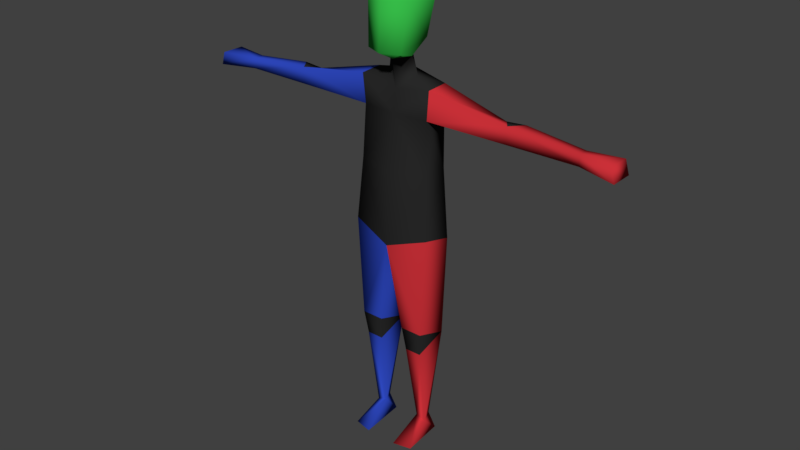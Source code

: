 # Source: 97verts_rigged-human.blend  (saved by Blender 2.79.0; exported with 4.5.12 LTS)
import bpy
from mathutils import Matrix  # noqa: F401  (used for matrix-valued properties, if any)

bpy.ops.wm.read_factory_settings(use_empty=True)
scene = bpy.context.scene
scene.name = 'Scene'

# ---- collections
col_collection_1 = bpy.data.collections.new('Collection 1'); scene.collection.children.link(col_collection_1)
col_collection_2 = bpy.data.collections.new('Collection 2'); scene.collection.children.link(col_collection_2)
col_collection_2.hide_render = True
col_collection_2.hide_viewport = True

# ---- materials (node trees are filled in below, after node groups)
mat_red = bpy.data.materials.new('Red')
mat_red.alpha_threshold = 0.0
mat_red.diffuse_color = (0.6038, 0.03042, 0.04028, 1.0)
mat_red.roughness = 0.5
mat_red.specular_intensity = 0.0
mat_blue = bpy.data.materials.new('Blue')
mat_blue.alpha_threshold = 0.0
mat_blue.diffuse_color = (0.0282, 0.06615, 0.5277, 1.0)
mat_blue.roughness = 0.5
mat_blue.specular_intensity = 0.0
mat_green = bpy.data.materials.new('Green')
mat_green.alpha_threshold = 0.0
mat_green.diffuse_color = (0.03666, 0.4969, 0.06467, 1.0)
mat_green.roughness = 0.5
mat_green.specular_intensity = 0.0
mat_gray = bpy.data.materials.new('Gray')
mat_gray.alpha_threshold = 0.0
mat_gray.diffuse_color = (0.02198, 0.02198, 0.02198, 1.0)
mat_gray.roughness = 0.5
mat_gray.specular_intensity = 0.0

# ---- material node trees

# ---- world
world_world = bpy.data.worlds.new('World'); scene.world = world_world
world_world.color = (0.05088, 0.05088, 0.05088)
world_world.use_sun_shadow = False
world_world.sun_shadow_jitter_overblur = 0.0
world_world.cycles.sampling_method = 'MANUAL'

# ---- meshes
me_cube_001 = bpy.data.meshes.new('Cube.001')
me_cube_001.from_pydata([(0.2759, -0.3856, 2.701), (0.2585, 0.3286, 2.471), (0.7777, 0.3286, 2.471), (0.7603, -0.3856, 2.701), (0.8799, -0.3968, 4.918), (0.8131, -0.2517, 7.998), (0.8799, 0.3182, 4.733), (0.8131, 0.2372, 8.017), (4.0, 0.1145, 7.333), (4.0, -0.1145, 7.333), (0.3528, -0.0008024, 8.109), (0.5075, 0.3078, 9.656), (4.0, 0.1145, 7.563), (4.0, -0.1145, 7.563), (0.2557, -0.06588, 8.507), (0.4378, 0.1527, 8.864), (0.3922, -0.5558, 8.672), (0.8006, 0.25, 7.394), (0.4792, -0.4487, 9.68), (0.3341, -0.3172, 2.167), (0.426, 0.28, -0.02906), (0.7021, -0.3172, 2.167), (0.4332, -0.06445, 0.3882), (0.6804, 0.28, -0.02906), (0.6541, -0.06445, 0.3112), (0.3504, -0.7645, -0.02906), (0.756, -0.6748, -0.02906), (0.7593, -0.2389, 7.375), (2.509, -0.1483, 7.705), (2.292, 0.1485, 7.653), (2.493, -0.1627, 7.349), (2.285, 0.1637, 7.357), (4.803, 0.1849, 7.305), (4.803, -0.3142, 7.305), (4.719, 0.1849, 7.591), (4.719, -0.3142, 7.591), (2.726, 0.1477, 7.689), (2.71, 0.1606, 7.34), (-0.2759, -0.3856, 2.701), (-0.2585, 0.3286, 2.471), (-0.7777, 0.3286, 2.471), (-0.7603, -0.3856, 2.701), (-0.8799, -0.3968, 4.918), (-0.8131, -0.2517, 7.998), (-0.8799, 0.3182, 4.733), (-0.8131, 0.2372, 8.017), (-4.0, 0.1145, 7.333), (-4.0, -0.1145, 7.333), (-0.3528, -0.0008024, 8.109), (-0.5075, 0.3078, 9.656), (-4.0, 0.1145, 7.563), (-4.0, -0.1145, 7.563), (-0.2557, -0.06588, 8.507), (-0.4378, 0.1527, 8.864), (-0.3922, -0.5558, 8.672), (-0.8006, 0.25, 7.394), (-0.4792, -0.4487, 9.68), (-0.3341, -0.3172, 2.167), (-0.426, 0.28, -0.02906), (-0.7021, -0.3172, 2.167), (-0.4332, -0.06445, 0.3882), (-0.6804, 0.28, -0.02906), (-0.6541, -0.06445, 0.3112), (-0.3504, -0.7645, -0.02906), (-0.756, -0.6748, -0.02906), (-0.7593, -0.2389, 7.375), (-2.509, -0.1483, 7.705), (-2.292, 0.1485, 7.653), (-2.493, -0.1627, 7.349), (-2.285, 0.1637, 7.357), (-4.803, 0.1849, 7.305), (-4.803, -0.3142, 7.305), (-4.719, 0.1849, 7.591), (-4.719, -0.3142, 7.591), (-2.726, 0.1477, 7.689), (-2.71, 0.1606, 7.34), (0.0, 0.3601, 8.131), (0.0, -0.2355, 7.867), (0.0, 0.5464, 4.527), (0.0, -0.5304, 4.606), (0.0, 0.2475, 8.537), (0.0, -0.3369, 8.469), (0.5536, 0.2066, 0.3474), (-0.5544, 0.2067, 0.3475), (0.7625, -0.3327, 6.29), (0.7791, 0.2884, 6.267), (-0.7625, -0.3327, 6.29), (-0.7791, 0.2884, 6.267), (0.0, 0.4907, 9.799), (0.0, -0.6421, 9.83), (0.0, -0.3058, 7.375), (0.0, -0.5103, 6.231), (0.01228, 0.385, 6.237), (0.01556, 0.538, 5.24), (0.01025, 0.4082, 7.394), (0.0, -0.7236, 8.672), (0.0, 0.4308, 8.836)], [], [(30, 8, 9), (6, 4, 3), (79, 78, 1), (5, 7, 10), (78, 2, 1), (77, 10, 14), (0, 1, 19), (85, 17, 27), (37, 36, 12), (16, 81, 14), (28, 9, 13), (8, 12, 32), (14, 80, 96), (10, 76, 80), (4, 79, 3), (36, 28, 13), (7, 76, 10), (27, 5, 90), (16, 15, 18), (15, 16, 14), (77, 5, 10), (2, 3, 21), (3, 19, 21), (1, 2, 82), (19, 1, 22), (21, 22, 24), (22, 20, 25), (24, 22, 26), (20, 23, 25), (23, 24, 26), (32, 35, 33), (12, 13, 34), (9, 8, 33), (13, 33, 35), (29, 28, 36), (27, 17, 30), (17, 7, 31), (5, 27, 28), (7, 5, 29), (31, 29, 37), (37, 30, 31), (68, 47, 46), (44, 41, 42), (79, 38, 39), (43, 48, 45), (78, 39, 40), (77, 52, 48), (38, 57, 39), (87, 86, 65), (75, 50, 74), (54, 52, 81), (66, 51, 47), (46, 70, 50), (6, 93, 85), (54, 95, 56), (52, 96, 80), (48, 80, 76), (42, 41, 79), (74, 51, 66), (45, 48, 76), (65, 90, 43), (54, 56, 53), (53, 52, 54), (49, 56, 88), (77, 48, 43), (40, 59, 41), (41, 59, 57), (39, 83, 40), (57, 60, 39), (59, 62, 60), (60, 63, 58), (62, 64, 60), (58, 63, 61), (61, 64, 62), (70, 71, 73), (50, 72, 51), (47, 71, 46), (51, 73, 71), (67, 74, 66), (65, 68, 55), (55, 69, 45), (43, 66, 65), (45, 67, 43), (49, 88, 96), (54, 81, 95), (69, 75, 67), (75, 69, 68), (55, 94, 87), (78, 44, 93), (22, 82, 20), (82, 23, 20), (82, 24, 23), (83, 58, 61), (62, 83, 61), (83, 60, 58), (4, 84, 79), (65, 86, 90), (44, 42, 87), (6, 85, 4), (88, 89, 18), (95, 81, 16), (43, 90, 77), (79, 91, 86), (90, 91, 84), (93, 6, 78), (92, 94, 85), (94, 76, 17), (92, 93, 87), (45, 76, 55), (90, 5, 77), (86, 42, 79), (79, 84, 91), (85, 93, 92), (87, 93, 44), (87, 94, 92), (85, 94, 17), (84, 27, 90), (90, 86, 91), (52, 77, 81), (14, 81, 77), (80, 48, 52), (80, 14, 10), (65, 55, 87), (87, 42, 86), (4, 85, 84), (27, 84, 85), (40, 44, 78), (2, 78, 6), (3, 2, 6), (41, 44, 40), (59, 40, 62), (82, 2, 24), (60, 64, 63), (26, 22, 25), (57, 38, 41), (19, 3, 0), (45, 69, 67), (89, 95, 18), (9, 28, 30), (33, 13, 9), (35, 32, 34), (71, 47, 51), (47, 68, 66), (73, 72, 70), (51, 72, 73), (34, 13, 35), (32, 12, 34), (12, 8, 37), (37, 29, 36), (50, 75, 46), (67, 75, 74), (50, 70, 72), (55, 68, 69), (46, 71, 70), (46, 75, 68), (8, 30, 37), (30, 17, 31), (33, 8, 32), (96, 15, 14), (96, 11, 15), (18, 15, 11), (53, 56, 49), (88, 56, 89), (18, 11, 88), (56, 95, 89), (18, 95, 16), (96, 53, 49), (11, 96, 88), (96, 52, 53), (60, 57, 59), (22, 21, 19), (31, 7, 29), (28, 27, 30), (65, 66, 68), (17, 76, 7), (55, 76, 94), (39, 60, 83), (24, 2, 21), (22, 1, 82), (62, 40, 83), (1, 0, 79), (39, 78, 79), (3, 79, 0), (79, 41, 38), (29, 5, 28), (13, 12, 36), (51, 74, 50), (43, 67, 66), (25, 23, 26), (61, 63, 64)])
me_cube_001.polygons.foreach_set('use_smooth', [True] * 190)
me_cube_001.polygons.foreach_set('material_index', [0, 0, 0, 3, 0, 3, 3, 3, 0, 2, 0, 0, 2, 3, 0, 0, 3, 3, 2, 2, 3, 3, 3, 0, 0, 0, 0, 0, 3, 0, 0, 0, 3, 0, 3, 0, 0, 0, 0, 3, 3, 1, 1, 1, 3, 1, 3, 3, 3, 1, 2, 1, 1, 3, 2, 2, 3, 1, 1, 3, 3, 2, 2, 2, 3, 3, 3, 1, 1, 1, 1, 1, 3, 1, 1, 1, 3, 1, 3, 1, 1, 1, 1, 2, 2, 3, 3, 3, 3, 0, 0, 0, 1, 1, 1, 3, 3, 3, 3, 2, 2, 3, 3, 3, 3, 3, 3, 3, 3, 3, 3, 3, 3, 3, 3, 3, 3, 3, 3, 3, 3, 3, 3, 3, 3, 3, 1, 0, 0, 1, 1, 0, 1, 0, 3, 3, 1, 2, 0, 0, 0, 1, 1, 1, 1, 0, 0, 0, 3, 1, 3, 1, 1, 3, 1, 0, 0, 3, 2, 2, 2, 2, 2, 2, 2, 2, 2, 2, 2, 1, 0, 0, 0, 1, 3, 3, 1, 0, 0, 1, 0, 1, 0, 1, 0, 0, 1, 1, 3, 3])
_uv = me_cube_001.uv_layers.new(name='UVMap')
_uv.uv.foreach_set('vector', [0.7093, 0.5909, 0.7255, 0.7415, 0.7028, 0.7397, 0.4147, 0.5544, 0.3399, 0.5507, 0.36, 0.3317, 0.2583, 0.53, 0.1604, 0.4875, 0.2642, 0.2902, 0.264, 0.9231, 0.261, 0.9774, 0.2101, 0.9486, 0.5051, 0.5365, 0.4275, 0.3309, 0.4789, 0.3316, 0.7534, 0.01888, 0.853, 0.01961, 0.8509, 0.134, 0.8339, 0.8729, 0.8722, 0.9128, 0.8259, 0.9259, 0.3371, 0.7368, 0.3319, 0.8616, 0.2587, 0.8538, 0.6115, 0.61, 0.6445, 0.5995, 0.6566, 0.7403, 0.8026, 0.2172, 0.7534, 0.1404, 0.8509, 0.134, 0.6739, 0.5903, 0.7028, 0.7397, 0.6799, 0.741, 0.6298, 0.7375, 0.6566, 0.7403, 0.6134, 0.8104, 0.8509, 0.134, 0.9823, 0.1304, 0.986, 0.2039, 0.853, 0.01961, 0.9812, 0.01904, 0.9823, 0.1304, 0.3399, 0.5507, 0.2583, 0.53, 0.36, 0.3317, 0.6445, 0.5995, 0.6739, 0.5903, 0.6799, 0.741, 0.261, 0.9774, 0.1735, 0.9871, 0.2101, 0.9486, 0.2587, 0.8538, 0.264, 0.9231, 0.1735, 0.8528, 0.8026, 0.2172, 0.8916, 0.221, 0.8209, 0.3197, 0.8916, 0.221, 0.8026, 0.2172, 0.8509, 0.134, 0.1735, 0.9084, 0.264, 0.9231, 0.2101, 0.9486, 0.7444, 0.9074, 0.786, 0.8709, 0.7895, 0.9243, 0.786, 0.8709, 0.8259, 0.9259, 0.7895, 0.9243, 0.4789, 0.3316, 0.4275, 0.3309, 0.4495, 0.1312, 0.3254, 0.3025, 0.2659, 0.287, 0.4051, 0.1125, 0.3657, 0.3075, 0.4051, 0.1125, 0.4282, 0.1132, 0.4051, 0.1125, 0.3568, 0.08752, 0.4128, 0.03182, 0.4282, 0.1132, 0.4051, 0.1125, 0.4509, 0.04714, 0.6373, 0.9737, 0.6332, 0.9475, 0.7408, 0.9728, 0.4759, 0.09917, 0.4282, 0.1132, 0.4509, 0.04714, 0.6389, 0.8368, 0.6886, 0.8151, 0.6851, 0.8427, 0.6566, 0.7403, 0.6799, 0.741, 0.6424, 0.8092, 0.5434, 0.9695, 0.5396, 0.9457, 0.6246, 0.9796, 0.6799, 0.741, 0.7161, 0.8189, 0.6886, 0.8151, 0.9049, 0.9833, 0.8758, 0.9622, 0.9054, 0.9411, 0.7042, 0.4176, 0.7528, 0.4223, 0.7093, 0.5909, 0.5718, 0.4475, 0.6069, 0.431, 0.6105, 0.6034, 0.6422, 0.4218, 0.7042, 0.4176, 0.6739, 0.5903, 0.6069, 0.431, 0.6422, 0.4218, 0.6427, 0.5908, 0.9405, 0.983, 0.9049, 0.9833, 0.94, 0.9408, 0.94, 0.9408, 0.9724, 0.9617, 0.9405, 0.983, 0.8345, 0.5905, 0.8482, 0.7383, 0.8257, 0.7411, 0.2766, 0.0589, 0.1349, 0.2427, 0.2024, 0.02533, 0.124, 0.01718, 0.09261, 0.2322, 0.02207, 0.2365, 0.08305, 0.9231, 0.1369, 0.9486, 0.08598, 0.9774, 0.3518, 0.1123, 0.2439, 0.2885, 0.1967, 0.2681, 0.7534, 0.01888, 0.656, 0.134, 0.6538, 0.01961, 0.9435, 0.9203, 0.9408, 0.8668, 0.9881, 0.8845, 0.009873, 0.7368, 0.08098, 0.7317, 0.08831, 0.8538, 0.9285, 0.6056, 0.8934, 0.7372, 0.8953, 0.5962, 0.7043, 0.2172, 0.656, 0.134, 0.7534, 0.1404, 0.8648, 0.5883, 0.8708, 0.7368, 0.8482, 0.7383, 0.9175, 0.737, 0.9284, 0.8132, 0.8934, 0.7372, 0.3487, 0.5859, 0.4423, 0.6433, 0.3486, 0.7571, 0.7043, 0.2172, 0.7534, 0.2229, 0.686, 0.3197, 0.656, 0.134, 0.5209, 0.2039, 0.5246, 0.1304, 0.6538, 0.01961, 0.5246, 0.1304, 0.5257, 0.01904, 0.2024, 0.02533, 0.1349, 0.2427, 0.124, 0.01718, 0.8953, 0.5962, 0.8708, 0.7368, 0.8648, 0.5883, 0.08598, 0.9774, 0.1369, 0.9486, 0.1735, 0.9871, 0.08831, 0.8538, 0.1735, 0.8528, 0.08305, 0.9231, 0.7043, 0.2172, 0.686, 0.3197, 0.6152, 0.221, 0.6152, 0.221, 0.656, 0.134, 0.7043, 0.2172, 0.5902, 0.3151, 0.686, 0.3197, 0.5213, 0.3937, 0.1735, 0.9084, 0.1369, 0.9486, 0.08305, 0.9231, 0.8555, 0.8769, 0.9045, 0.8647, 0.8957, 0.9175, 0.8957, 0.9175, 0.9045, 0.8647, 0.9408, 0.8668, 0.2439, 0.2885, 0.1405, 0.4511, 0.1967, 0.2681, 0.09181, 0.2544, 0.08673, 0.4581, 0.02256, 0.2436, 0.1313, 0.2611, 0.1081, 0.4669, 0.08673, 0.4581, 0.08673, 0.4581, 0.06069, 0.5348, 0.05122, 0.4762, 0.1081, 0.4669, 0.1017, 0.5365, 0.08673, 0.4581, 0.7332, 0.9307, 0.6331, 0.9472, 0.731, 0.9031, 0.1504, 0.478, 0.1017, 0.5365, 0.1081, 0.4669, 0.8989, 0.838, 0.8495, 0.8372, 0.8499, 0.8077, 0.8934, 0.7372, 0.8993, 0.8085, 0.8708, 0.7368, 0.6185, 0.9292, 0.5391, 0.9452, 0.6196, 0.9057, 0.8708, 0.7368, 0.8499, 0.8077, 0.8205, 0.8062, 0.8346, 0.983, 0.8333, 0.9409, 0.8633, 0.9615, 0.8311, 0.4179, 0.8345, 0.5905, 0.783, 0.425, 0.9567, 0.4421, 0.9288, 0.5993, 0.9219, 0.4253, 0.8812, 0.4183, 0.8648, 0.5883, 0.8311, 0.4179, 0.9219, 0.4253, 0.8962, 0.5883, 0.8812, 0.4183, 0.5902, 0.3151, 0.5213, 0.3937, 0.5209, 0.2039, 0.7043, 0.2172, 0.7534, 0.1404, 0.7534, 0.2229, 0.7989, 0.9833, 0.7988, 0.9412, 0.8346, 0.983, 0.7988, 0.9412, 0.7989, 0.9833, 0.7667, 0.9626, 0.5285, 0.888, 0.4366, 0.8849, 0.5333, 0.762, 0.446, 0.5642, 0.5421, 0.5909, 0.4423, 0.6433, 0.4051, 0.1125, 0.3695, 0.1177, 0.3568, 0.08752, 0.4497, 0.1309, 0.4759, 0.09917, 0.487, 0.1217, 0.4497, 0.1309, 0.4282, 0.1132, 0.4759, 0.09917, 0.1409, 0.4518, 0.1643, 0.457, 0.1504, 0.478, 0.1081, 0.4669, 0.1409, 0.4518, 0.1504, 0.478, 0.05999, 0.4508, 0.08673, 0.4581, 0.05122, 0.4762, 0.2721, 0.5778, 0.266, 0.7317, 0.1735, 0.5432, 0.08831, 0.8538, 0.08098, 0.7317, 0.1735, 0.8528, 0.008881, 0.5668, 0.07488, 0.5778, 0.009873, 0.7368, 0.3381, 0.5668, 0.3371, 0.7368, 0.2721, 0.5778, 0.9855, 0.3937, 0.7534, 0.3924, 0.8209, 0.3197, 0.7534, 0.2229, 0.7534, 0.1404, 0.8026, 0.2172, 0.08305, 0.9231, 0.1735, 0.8528, 0.1735, 0.9084, 0.1735, 0.5432, 0.1735, 0.7234, 0.08098, 0.7317, 0.1735, 0.8528, 0.1735, 0.7234, 0.266, 0.7317, 0.4423, 0.6433, 0.3487, 0.5859, 0.446, 0.5642, 0.4397, 0.7556, 0.4366, 0.8849, 0.3486, 0.7571, 0.4366, 0.8849, 0.4355, 0.9672, 0.3468, 0.8833, 0.4397, 0.7556, 0.4423, 0.6433, 0.5333, 0.762, 0.5277, 0.9577, 0.4355, 0.9672, 0.5285, 0.888, 0.1735, 0.8528, 0.264, 0.9231, 0.1735, 0.9084, 0.08098, 0.7317, 0.07488, 0.5778, 0.1735, 0.5432, 0.1735, 0.5432, 0.266, 0.7317, 0.1735, 0.7234, 0.3486, 0.7571, 0.4423, 0.6433, 0.4397, 0.7556, 0.5333, 0.762, 0.4423, 0.6433, 0.5421, 0.5909, 0.5333, 0.762, 0.4366, 0.8849, 0.4397, 0.7556, 0.3486, 0.7571, 0.4366, 0.8849, 0.3468, 0.8833, 0.266, 0.7317, 0.2587, 0.8538, 0.1735, 0.8528, 0.1735, 0.8528, 0.08098, 0.7317, 0.1735, 0.7234, 0.656, 0.134, 0.7534, 0.01888, 0.7534, 0.1404, 0.8509, 0.134, 0.7534, 0.1404, 0.7534, 0.01888, 0.5246, 0.1304, 0.6538, 0.01961, 0.656, 0.134, 0.9823, 0.1304, 0.8509, 0.134, 0.853, 0.01961, 0.08831, 0.8538, 0.01516, 0.8616, 0.009873, 0.7368, 0.009873, 0.7368, 0.07488, 0.5778, 0.08098, 0.7317, 0.2721, 0.5778, 0.3371, 0.7368, 0.266, 0.7317, 0.2587, 0.8538, 0.266, 0.7317, 0.3371, 0.7368, 0.1967, 0.2681, 0.2766, 0.0589, 0.3518, 0.1123, 0.4275, 0.3309, 0.5051, 0.5365, 0.4147, 0.5544, 0.36, 0.3317, 0.4275, 0.3309, 0.4147, 0.5544, 0.1349, 0.2427, 0.2766, 0.0589, 0.1967, 0.2681, 0.1313, 0.2611, 0.1967, 0.2681, 0.1081, 0.4669, 0.4495, 0.1312, 0.4275, 0.3309, 0.4282, 0.1132, 0.08673, 0.4581, 0.1017, 0.5365, 0.06069, 0.5348, 0.4509, 0.04714, 0.4051, 0.1125, 0.4128, 0.03182, 0.9408, 0.8668, 0.9435, 0.9203, 0.8957, 0.9175, 0.8259, 0.9259, 0.786, 0.8709, 0.8339, 0.8729, 0.9219, 0.4253, 0.9288, 0.5993, 0.8962, 0.5883, 0.7534, 0.3924, 0.7534, 0.2229, 0.8209, 0.3197, 0.7028, 0.7397, 0.6739, 0.5903, 0.7093, 0.5909, 0.7161, 0.8189, 0.6799, 0.741, 0.7028, 0.7397, 0.6886, 0.8151, 0.6389, 0.8368, 0.6424, 0.8092, 0.8205, 0.8062, 0.8481, 0.7385, 0.8708, 0.7368, 0.8482, 0.7383, 0.8345, 0.5905, 0.8648, 0.5883, 0.8499, 0.8077, 0.8993, 0.8085, 0.8989, 0.838, 0.8708, 0.7368, 0.8993, 0.8085, 0.8499, 0.8077, 0.6424, 0.8092, 0.6799, 0.741, 0.6886, 0.8151, 0.6134, 0.8104, 0.6566, 0.7403, 0.6424, 0.8092, 0.6566, 0.7403, 0.6298, 0.7375, 0.6115, 0.61, 0.94, 0.9408, 0.9049, 0.9833, 0.9054, 0.9411, 0.8934, 0.7372, 0.9285, 0.6056, 0.9175, 0.737, 0.8346, 0.983, 0.7988, 0.9412, 0.8333, 0.9409, 0.8934, 0.7372, 0.9284, 0.8132, 0.8993, 0.8085, 0.783, 0.425, 0.8345, 0.5905, 0.8029, 0.591, 0.6196, 0.9057, 0.5391, 0.9452, 0.5406, 0.8946, 0.8257, 0.7411, 0.8035, 0.5969, 0.8345, 0.5905, 0.7255, 0.7415, 0.7093, 0.5909, 0.7406, 0.5969, 0.7093, 0.5909, 0.7528, 0.4223, 0.7411, 0.5886, 0.6246, 0.9796, 0.5396, 0.9457, 0.6186, 0.9297, 0.986, 0.2039, 0.8916, 0.221, 0.8509, 0.134, 0.986, 0.2039, 0.9167, 0.3151, 0.8916, 0.221, 0.8209, 0.3197, 0.8916, 0.221, 0.9167, 0.3151, 0.6152, 0.221, 0.686, 0.3197, 0.5902, 0.3151, 0.5213, 0.3937, 0.686, 0.3197, 0.7534, 0.3924, 0.8209, 0.3197, 0.9167, 0.3151, 0.9855, 0.3937, 0.686, 0.3197, 0.7534, 0.2229, 0.7534, 0.3924, 0.8209, 0.3197, 0.7534, 0.2229, 0.8026, 0.2172, 0.5209, 0.2039, 0.6152, 0.221, 0.5902, 0.3151, 0.9167, 0.3151, 0.986, 0.2039, 0.9855, 0.3937, 0.5209, 0.2039, 0.656, 0.134, 0.6152, 0.221, 0.08673, 0.4581, 0.09181, 0.2544, 0.1313, 0.2611, 0.4051, 0.1125, 0.3657, 0.3075, 0.3254, 0.3025, 0.6105, 0.6034, 0.6069, 0.431, 0.6427, 0.5908, 0.6739, 0.5903, 0.7042, 0.4176, 0.7093, 0.5909, 0.8311, 0.4179, 0.8648, 0.5883, 0.8345, 0.5905, 0.3468, 0.8833, 0.4355, 0.9672, 0.344, 0.9528, 0.5285, 0.888, 0.4355, 0.9672, 0.4366, 0.8849, 0.02256, 0.2436, 0.08673, 0.4581, 0.05986, 0.4502, 0.4282, 0.1132, 0.4275, 0.3309, 0.3657, 0.3075, 0.4051, 0.1125, 0.2659, 0.287, 0.3699, 0.118, 0.1081, 0.4669, 0.1967, 0.2681, 0.1405, 0.4511, 0.2642, 0.2902, 0.3187, 0.319, 0.2583, 0.53, 0.02207, 0.2365, 0.01718, 0.01581, 0.124, 0.01718, 0.36, 0.3317, 0.2583, 0.53, 0.3187, 0.319, 0.124, 0.01718, 0.1349, 0.2427, 0.09261, 0.2322, 0.6427, 0.5908, 0.6422, 0.4218, 0.6739, 0.5903, 0.6799, 0.741, 0.6566, 0.7403, 0.6445, 0.5995, 0.8708, 0.7368, 0.8953, 0.5962, 0.8934, 0.7372, 0.8812, 0.4183, 0.8962, 0.5883, 0.8648, 0.5883, 0.7408, 0.9728, 0.6332, 0.9475, 0.7333, 0.9311, 0.731, 0.9031, 0.6331, 0.9472, 0.6363, 0.9054])
me_cube_001.materials.append(mat_red)
me_cube_001.materials.append(mat_blue)
me_cube_001.materials.append(mat_green)
me_cube_001.materials.append(mat_gray)
me_cube_001.use_remesh_preserve_volume = False
me_cube_001.use_remesh_preserve_attributes = False
me_cube_001.use_mirror_x = True
me_cube_001.update()
arm_armature = bpy.data.armatures.new('Armature')  # bones are not reproduced

# ---- objects
ob_body = bpy.data.objects.new('Body', me_cube_001)
ob_metarig = bpy.data.objects.new('metarig', arm_armature)

# ---- transforms, parenting, visibility, modifiers, constraints
ob_body.parent = ob_metarig
ob_body.location = (0.0, 0.0, 0.005682)
ob_body.scale = (0.2, 0.2, 0.2)
ob_body.lineart.crease_threshold = 0.0
ob_body.use_mesh_mirror_x = True
_vg = ob_body.vertex_groups.new(name='hips')
for _i, _w in zip([0, 4, 6, 38, 42, 44, 78, 79, 84, 85, 86, 87, 91, 92, 93], [0.0005666, 0.9535, 0.874, 0.0005666, 0.9535, 0.874, 0.9535, 0.8397, 0.1895, 0.3624, 0.1895, 0.3624, 0.1895, 0.3624, 0.874]): _vg.add([_i], _w, 'REPLACE')
_vg = ob_body.vertex_groups.new(name='spine')
for _i, _w in zip([4, 6, 42, 44, 77, 78, 79, 84, 85, 86, 87, 91, 92, 93], [0.08786, 0.04957, 0.08786, 0.04957, 0.04413, 0.0006766, 1.931e-08, 0.7224, 0.7224, 0.7224, 0.7224, 0.7224, 0.7224, 0.04957]): _vg.add([_i], _w, 'REPLACE')
_vg = ob_body.vertex_groups.new(name='chest')
for _i, _w in zip([0, 3, 4, 5, 6, 7, 8, 10, 12, 14, 17, 27, 32, 33, 35, 38, 41, 42, 43, 44, 45, 46, 48, 50, 52, 55, 65, 70, 71, 73, 76, 77, 78, 79, 81, 84, 85, 86, 87, 90, 91, 92, 93, 94], [0.0, 0.0, 1.402e-31, 0.03128, 0.0, 0.03789, 0.0, 0.5948, 0.0, 0.07136, 0.0857, 0.1311, 0.0, 0.0, 0.0, 0.0, 0.0, 1.402e-31, 0.03128, 0.0, 0.03789, 0.0, 0.5948, 0.0, 0.07136, 0.0857, 0.1311, 0.0, 0.0, 0.0, 0.8927, 0.3427, 0.0, 0.0, 0.09888, 0.2537, 0.2347, 0.2537, 0.2347, 0.2619, 0.2621, 0.2621, 6.269e-05, 0.2621]): _vg.add([_i], _w, 'REPLACE')
_vg = ob_body.vertex_groups.new(name='neck')
for _i, _w in zip([10, 48, 76, 77, 80], [0.09058, 0.09058, 0.3405, 0.348, 0.06038]): _vg.add([_i], _w, 'REPLACE')
_vg = ob_body.vertex_groups.new(name='head')
for _i, _w in zip([10, 11, 14, 15, 16, 18, 48, 49, 52, 53, 54, 56, 80, 81, 88, 89, 95, 96], [0.1391, 0.9972, 0.8927, 0.9763, 0.9711, 0.9963, 0.1391, 0.9972, 0.8927, 0.9763, 0.9711, 0.9963, 0.3676, 0.3786, 0.9972, 0.9963, 0.9711, 0.9763]): _vg.add([_i], _w, 'REPLACE')
_vg = ob_body.vertex_groups.new(name='shoulder.L')
for _i, _w in zip([5, 7, 10, 17, 27, 65, 77, 84, 85, 86, 90, 91, 92, 94], [0.9998, 1.0, 0.1507, 0.8333, 0.8333, 1.433e-05, 0.4049, 0.04832, 0.03686, 7.164e-06, 0.4167, 0.02416, 0.01871, 0.422]): _vg.add([_i], _w, 'REPLACE')
_vg = ob_body.vertex_groups.new(name='upper_arm.L')
for _i, _w in zip([5, 7, 10, 15, 16, 17, 27, 28, 29, 30, 31, 36, 37, 45, 48, 66, 67, 69, 75, 76, 77, 80, 81, 84, 85, 90, 91, 92, 94], [0.2221, 0.2281, 0.0, 0.0, 0.0, 0.2282, 0.2282, 0.5, 0.9655, 0.5, 0.9001, 0.08507, 0.04974, 0.0, 0.0, 0.0, 0.0, 0.0, 0.0, 1.344e-05, 8.408e-45, 0.0, 0.0, 0.005789, 0.001142, 8.375e-18, 0.002895, 0.0005796, 3.137e-13]): _vg.add([_i], _w, 'REPLACE')
_vg = ob_body.vertex_groups.new(name='forearm.L')
for _i, _w in zip([8, 9, 12, 13, 28, 29, 30, 31, 32, 36, 37], [0.466, 0.4658, 0.4661, 0.4659, 0.4999, 0.3738, 0.5, 0.3738, 0.004574, 0.3767, 0.3738]): _vg.add([_i], _w, 'REPLACE')
_vg = ob_body.vertex_groups.new(name='hand.L')
for _i, _w in zip([8, 9, 12, 13, 32, 33, 34, 35], [1.0, 1.0, 1.0, 0.9997, 1.0, 1.0, 1.0, 1.0]): _vg.add([_i], _w, 'REPLACE')
_vg = ob_body.vertex_groups.new(name='palm.01.L')
for _i, _w in zip([8, 9, 12, 13, 32, 33, 34, 35], [0.0, 0.0, 0.0, 1.74e-05, 0.0, 7.127e-07, 0.0, 2.2e-16]): _vg.add([_i], _w, 'REPLACE')
_vg = ob_body.vertex_groups.new(name='f_index.01.L')
for _i, _w in zip([32, 33, 35], [3.625e-07, 0.0001166, 2.168e-08]): _vg.add([_i], _w, 'REPLACE')
_vg = ob_body.vertex_groups.new(name='f_index.02.L')
for _i, _w in zip([32, 33, 34, 35], [0.0, 0.0, 0.0, 0.0]): _vg.add([_i], _w, 'REPLACE')
_vg = ob_body.vertex_groups.new(name='f_index.03.L')
_vg = ob_body.vertex_groups.new(name='thumb.01.L')
for _i, _w in zip([8, 9, 12, 13, 28, 29, 30, 31, 32, 33, 34, 35, 36, 37], [3.903e-21, 1.304e-26, 0.0, 1.523e-18, 0.0, 0.0, 0.0, 0.0, 0.0, 2.265e-10, 0.0, 0.0, 0.0, 0.0]): _vg.add([_i], _w, 'REPLACE')
_vg = ob_body.vertex_groups.new(name='thumb.02.L')
_vg = ob_body.vertex_groups.new(name='thumb.03.L')
_vg = ob_body.vertex_groups.new(name='palm.02.L')
_vg = ob_body.vertex_groups.new(name='f_middle.01.L')
_vg = ob_body.vertex_groups.new(name='f_middle.02.L')
_vg = ob_body.vertex_groups.new(name='f_middle.03.L')
_vg = ob_body.vertex_groups.new(name='palm.03.L')
_vg = ob_body.vertex_groups.new(name='f_ring.01.L')
_vg = ob_body.vertex_groups.new(name='f_ring.02.L')
for _i, _w in zip([32, 33, 34], [0.0, 0.0, 0.0]): _vg.add([_i], _w, 'REPLACE')
_vg = ob_body.vertex_groups.new(name='f_ring.03.L')
_vg = ob_body.vertex_groups.new(name='palm.04.L')
for _i, _w in zip([8, 9, 12, 13, 32, 33, 34, 35], [0.0, 0.0, 0.0, 0.0, 3.416e-18, 0.001026, 6.306e-10, 2.78e-25]): _vg.add([_i], _w, 'REPLACE')
_vg = ob_body.vertex_groups.new(name='f_pinky.01.L')
_vg = ob_body.vertex_groups.new(name='f_pinky.02.L')
_vg = ob_body.vertex_groups.new(name='f_pinky.03.L')
_vg = ob_body.vertex_groups.new(name='shoulder.R')
for _i, _w in zip([27, 43, 45, 48, 55, 65, 77, 84, 86, 87, 90, 91, 92, 94], [1.433e-05, 0.9998, 1.0, 0.1507, 0.8333, 0.8333, 0.4049, 7.164e-06, 0.04832, 0.03686, 0.4167, 0.02416, 0.01815, 0.4113]): _vg.add([_i], _w, 'REPLACE')
_vg = ob_body.vertex_groups.new(name='upper_arm.R')
for _i, _w in zip([7, 10, 28, 29, 31, 37, 43, 45, 48, 53, 54, 55, 65, 66, 67, 68, 69, 74, 75, 76, 77, 80, 81, 86, 87, 90, 91, 92, 94], [0.0, 0.0, 0.0, 0.0, 0.0, 0.0, 0.2221, 0.2281, 0.0, 0.0, 0.0, 0.2282, 0.2282, 0.5, 0.9655, 0.5, 0.9001, 0.08507, 0.04974, 1.344e-05, 8.408e-45, 0.0, 0.0, 0.005789, 0.001142, 8.375e-18, 0.002895, 0.0005625, 3.058e-13]): _vg.add([_i], _w, 'REPLACE')
_vg = ob_body.vertex_groups.new(name='forearm.R')
for _i, _w in zip([46, 47, 50, 51, 66, 67, 68, 69, 70, 74, 75], [0.466, 0.4658, 0.4661, 0.4659, 0.4999, 0.3738, 0.5, 0.3738, 0.004574, 0.3767, 0.3738]): _vg.add([_i], _w, 'REPLACE')
_vg = ob_body.vertex_groups.new(name='hand.R')
for _i, _w in zip([46, 47, 50, 51, 70, 71, 72, 73], [1.0, 1.0, 1.0, 0.9997, 1.0, 1.0, 1.0, 1.0]): _vg.add([_i], _w, 'REPLACE')
_vg = ob_body.vertex_groups.new(name='palm.01.R')
for _i, _w in zip([46, 47, 50, 51, 70, 71, 72, 73], [0.0, 0.0, 0.0, 1.74e-05, 0.0, 7.127e-07, 0.0, 2.2e-16]): _vg.add([_i], _w, 'REPLACE')
_vg = ob_body.vertex_groups.new(name='f_index.01.R')
for _i, _w in zip([70, 71, 73], [3.625e-07, 0.0001166, 2.168e-08]): _vg.add([_i], _w, 'REPLACE')
_vg = ob_body.vertex_groups.new(name='f_index.02.R')
for _i, _w in zip([70, 71, 72, 73], [0.0, 0.0, 0.0, 0.0]): _vg.add([_i], _w, 'REPLACE')
_vg = ob_body.vertex_groups.new(name='f_index.03.R')
_vg = ob_body.vertex_groups.new(name='thumb.01.R')
for _i, _w in zip([46, 47, 50, 51, 66, 67, 68, 69, 70, 71, 72, 73, 74, 75], [3.903e-21, 1.304e-26, 0.0, 1.523e-18, 0.0, 0.0, 0.0, 0.0, 0.0, 2.265e-10, 0.0, 0.0, 0.0, 0.0]): _vg.add([_i], _w, 'REPLACE')
_vg = ob_body.vertex_groups.new(name='thumb.02.R')
_vg = ob_body.vertex_groups.new(name='thumb.03.R')
_vg = ob_body.vertex_groups.new(name='palm.02.R')
_vg = ob_body.vertex_groups.new(name='f_middle.01.R')
_vg = ob_body.vertex_groups.new(name='f_middle.02.R')
_vg = ob_body.vertex_groups.new(name='f_middle.03.R')
_vg = ob_body.vertex_groups.new(name='palm.03.R')
_vg = ob_body.vertex_groups.new(name='f_ring.01.R')
_vg = ob_body.vertex_groups.new(name='f_ring.02.R')
for _i, _w in zip([70, 71, 72], [0.0, 0.0, 0.0]): _vg.add([_i], _w, 'REPLACE')
_vg = ob_body.vertex_groups.new(name='f_ring.03.R')
_vg = ob_body.vertex_groups.new(name='palm.04.R')
for _i, _w in zip([46, 47, 50, 51, 70, 71, 72, 73], [0.0, 0.0, 0.0, 0.0, 3.416e-18, 0.001026, 6.306e-10, 2.78e-25]): _vg.add([_i], _w, 'REPLACE')
_vg = ob_body.vertex_groups.new(name='f_pinky.01.R')
_vg = ob_body.vertex_groups.new(name='f_pinky.02.R')
_vg = ob_body.vertex_groups.new(name='f_pinky.03.R')
_vg = ob_body.vertex_groups.new(name='thigh.L')
for _i, _w in zip([0, 1, 2, 3, 4, 6, 19, 20, 21, 22, 23, 24, 25, 26, 40, 42, 44, 59, 78, 79, 82, 83, 84, 85, 91, 92, 93], [0.4417, 0.5001, 0.5, 0.4417, 0.5385, 0.5922, 8.103e-08, 0.0, 0.09178, 0.0, 0.0, 0.0, 0.0, 0.0, 0.0004399, 0.0, 0.0, 0.0, 0.5261, 0.5486, 0.1292, 7.669e-05, 5.176e-09, 1.642e-07, 2.588e-09, 8.33e-08, 0.3011]): _vg.add([_i], _w, 'REPLACE')
_vg = ob_body.vertex_groups.new(name='shin.L')
for _i, _w in zip([0, 1, 2, 3, 19, 20, 21, 22, 23, 24, 25, 26, 38, 39, 40, 41, 57, 59, 82], [0.3155, 0.5, 0.4834, 0.3155, 0.75, 5.984e-12, 0.75, 1.0, 1.24e-15, 1.0, 0.0, 0.0, 0.0, 3.949e-10, 0.0, 0.0, 0.0, 0.0126, 1.0]): _vg.add([_i], _w, 'REPLACE')
_vg = ob_body.vertex_groups.new(name='foot.L')
for _i, _w in zip([20, 22, 23, 24, 25, 26, 63, 64, 82], [2.164e-08, 0.9997, 0.1208, 0.9991, 1.0, 1.0, 1.433e-07, 0.0, 1.0]): _vg.add([_i], _w, 'REPLACE')
_vg = ob_body.vertex_groups.new(name='toe.L')
for _i, _w in zip([25, 26, 63], [1.97e-16, 6.411e-19, 0.0]): _vg.add([_i], _w, 'REPLACE')
_vg = ob_body.vertex_groups.new(name='heel.L')
for _i, _w in zip([20, 22, 23, 25, 82], [1.0, 0.0, 1.0, 0.0, 1.0]): _vg.add([_i], _w, 'REPLACE')
_vg = ob_body.vertex_groups.new(name='heel.02.L')
for _i, _w in zip([20], [0.1116]): _vg.add([_i], _w, 'REPLACE')
_vg = ob_body.vertex_groups.new(name='thigh.R')
for _i, _w in zip([2, 4, 6, 21, 38, 39, 40, 41, 42, 44, 57, 58, 59, 60, 61, 62, 63, 64, 78, 79, 82, 83, 86, 87, 91, 92, 93], [0.0004399, 0.0, 0.0, 0.0, 0.4417, 0.5001, 0.5, 0.4417, 0.5385, 0.5922, 8.103e-08, 0.0, 0.09178, 0.0, 0.0, 0.0, 0.0, 0.0, 0.5261, 0.5486, 6.131e-05, 1.585e-11, 5.176e-09, 1.642e-07, 2.588e-09, 8.085e-08, 0.2911]): _vg.add([_i], _w, 'REPLACE')
_vg = ob_body.vertex_groups.new(name='shin.R')
for _i, _w in zip([0, 1, 2, 3, 19, 21, 38, 39, 40, 41, 57, 58, 59, 60, 61, 62, 63, 64, 83], [0.0, 3.949e-10, 0.0, 0.0, 0.0, 0.0126, 0.3155, 0.5, 0.4834, 0.3155, 0.75, 5.984e-12, 0.75, 1.0, 1.24e-15, 1.0, 0.0, 0.0, 1.0]): _vg.add([_i], _w, 'REPLACE')
_vg = ob_body.vertex_groups.new(name='foot.R')
for _i, _w in zip([25, 26, 58, 60, 61, 62, 63, 64, 83], [1.433e-07, 0.0, 2.164e-08, 0.9997, 0.1208, 0.9991, 1.0, 1.0, 0.2671]): _vg.add([_i], _w, 'REPLACE')
_vg = ob_body.vertex_groups.new(name='toe.R')
for _i, _w in zip([25, 63, 64], [0.0, 1.97e-16, 6.411e-19]): _vg.add([_i], _w, 'REPLACE')
_vg = ob_body.vertex_groups.new(name='heel.R')
for _i, _w in zip([58, 60, 61, 63, 83], [1.0, 0.0, 1.0, 0.0, 1.0]): _vg.add([_i], _w, 'REPLACE')
_vg = ob_body.vertex_groups.new(name='heel.02.R')
for _i, _w in zip([58], [0.1116]): _vg.add([_i], _w, 'REPLACE')
_m = ob_body.modifiers.new('Armature', 'ARMATURE')
_m.object = ob_metarig
ob_metarig.location = (0.0, 0.0, 0.0)
ob_metarig.display_type = 'WIRE'
ob_metarig.show_in_front = True
ob_metarig.lineart.crease_threshold = 0.0

# ---- collection membership
col_collection_1.objects.link(ob_body)
col_collection_2.objects.link(ob_metarig)

# ---- scene / render settings (as saved in the file)
scene.frame_start = 1; scene.frame_end = 250; scene.frame_set(1)
scene.render.engine = 'CYCLES'
scene.render.resolution_percentage = 50
scene.render.dither_intensity = 0.0
scene.cycles.use_denoising = False
scene.cycles.samples = 128
scene.cycles.sampling_pattern = 'TABULATED_SOBOL'
scene.cycles.light_sampling_threshold = 0.0
scene.cycles.use_adaptive_sampling = False
scene.cycles.use_light_tree = False
scene.cycles.blur_glossy = 0.0
scene.cycles.sample_clamp_indirect = 0.0
scene.view_settings.view_transform = 'Standard'
bpy.context.view_layer.update()

# ---- added for rendering (the .blend has no active camera and no usable light): camera, sun
cam_auto = bpy.data.cameras.new('AutoCamera')
cam_auto.lens = 50.0
cam_auto.sensor_width = 36.0
cam_auto.clip_end = 1000.0
ob_auto_camera = bpy.data.objects.new('AutoCamera', cam_auto)
scene.collection.objects.link(ob_auto_camera)
ob_auto_camera.location = (2.55861, -3.09214, 3.03269)
ob_auto_camera.rotation_euler = (1.09748, -7.21219e-08, 0.694738)
scene.camera = ob_auto_camera
light_auto_sun = bpy.data.lights.new('AutoSun', 'SUN')
light_auto_sun.energy = 3.0
light_auto_sun.angle = 0.0523599
ob_auto_sun = bpy.data.objects.new('AutoSun', light_auto_sun)
scene.collection.objects.link(ob_auto_sun)
ob_auto_sun.rotation_euler = (0.872665, 0.174533, 0.523599)
bpy.context.view_layer.update()
